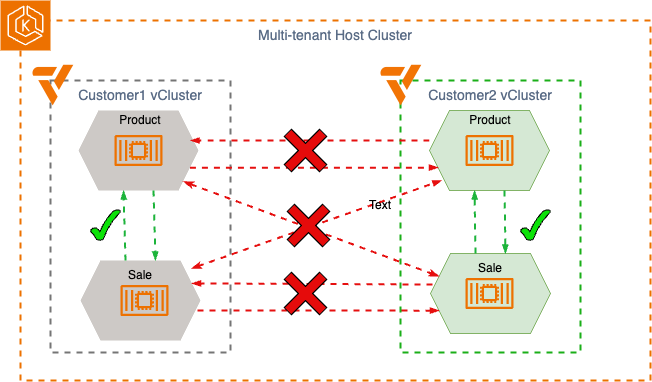

The diagram above was exported from draw.io. Its source (the exported page's mxGraphModel, read from the mxfile embedded in the PNG):
<mxGraphModel dx="1434" dy="772" grid="1" gridSize="10" guides="1" tooltips="1" connect="1" arrows="1" fold="1" page="1" pageScale="1" pageWidth="827" pageHeight="1169" math="0" shadow="0">
  <root>
    <mxCell id="0" />
    <mxCell id="1" parent="0" />
    <mxCell id="0oXNtHFQNGSeWNGjdb6R-4" value="&lt;font style=&quot;font-size: 14px;&quot;&gt;Multi-tenant Host Cluster&lt;/font&gt;" style="fillColor=none;strokeColor=#ed7100;dashed=1;verticalAlign=top;fontStyle=0;fontColor=#5A6C86;whiteSpace=wrap;html=1;strokeWidth=2;" vertex="1" parent="1">
      <mxGeometry x="50" y="220" width="630" height="360" as="geometry" />
    </mxCell>
    <mxCell id="0oXNtHFQNGSeWNGjdb6R-5" value="" style="sketch=0;points=[[0,0,0],[0.25,0,0],[0.5,0,0],[0.75,0,0],[1,0,0],[0,1,0],[0.25,1,0],[0.5,1,0],[0.75,1,0],[1,1,0],[0,0.25,0],[0,0.5,0],[0,0.75,0],[1,0.25,0],[1,0.5,0],[1,0.75,0]];outlineConnect=0;fontColor=#232F3E;fillColor=#ED7100;strokeColor=#ffffff;dashed=0;verticalLabelPosition=bottom;verticalAlign=top;align=center;html=1;fontSize=12;fontStyle=0;aspect=fixed;shape=mxgraph.aws4.resourceIcon;resIcon=mxgraph.aws4.eks;" vertex="1" parent="1">
      <mxGeometry x="30" y="200" width="50" height="50" as="geometry" />
    </mxCell>
    <mxCell id="0oXNtHFQNGSeWNGjdb6R-6" value="&lt;font style=&quot;font-size: 14px;&quot;&gt;Customer1 vCluster&lt;/font&gt;" style="fillColor=none;strokeColor=#757575;dashed=1;verticalAlign=top;fontStyle=0;fontColor=#5A6C86;whiteSpace=wrap;html=1;strokeWidth=2;" vertex="1" parent="1">
      <mxGeometry x="80" y="280" width="180" height="272" as="geometry" />
    </mxCell>
    <mxCell id="0oXNtHFQNGSeWNGjdb6R-7" value="&lt;font style=&quot;font-size: 14px;&quot;&gt;Customer2 vCluster&lt;/font&gt;" style="fillColor=none;strokeColor=#1aaf18;dashed=1;verticalAlign=top;fontStyle=0;fontColor=#5A6C86;whiteSpace=wrap;html=1;strokeWidth=2;" vertex="1" parent="1">
      <mxGeometry x="430" y="280" width="180" height="272" as="geometry" />
    </mxCell>
    <mxCell id="h1GKB3yAXakQR7HdKruQ-6" value="" style="shape=hexagon;perimeter=hexagonPerimeter2;whiteSpace=wrap;html=1;fixedSize=1;fillColor=#cdc9c6;strokeColor=none;rounded=0;" vertex="1" parent="1">
      <mxGeometry x="108" y="310" width="120" height="80" as="geometry" />
    </mxCell>
    <mxCell id="h1GKB3yAXakQR7HdKruQ-7" value="" style="shape=hexagon;perimeter=hexagonPerimeter2;whiteSpace=wrap;html=1;fixedSize=1;fillColor=#d5e8d4;strokeColor=#82b366;rounded=0;" vertex="1" parent="1">
      <mxGeometry x="459" y="310" width="120" height="80" as="geometry" />
    </mxCell>
    <mxCell id="h1GKB3yAXakQR7HdKruQ-9" value="" style="shape=hexagon;perimeter=hexagonPerimeter2;whiteSpace=wrap;html=1;fixedSize=1;fillColor=#cdc9c6;strokeColor=none;rounded=0;" vertex="1" parent="1">
      <mxGeometry x="110" y="460" width="120" height="80" as="geometry" />
    </mxCell>
    <mxCell id="h1GKB3yAXakQR7HdKruQ-10" value="" style="shape=hexagon;perimeter=hexagonPerimeter2;whiteSpace=wrap;html=1;fixedSize=1;fillColor=#d5e8d4;strokeColor=#82b366;rounded=0;" vertex="1" parent="1">
      <mxGeometry x="460" y="453" width="120" height="80" as="geometry" />
    </mxCell>
    <mxCell id="h1GKB3yAXakQR7HdKruQ-12" value="" style="fontSize=12;html=1;endArrow=blockThin;endFill=1;rounded=0;strokeWidth=2;endSize=4;startSize=4;dashed=1;strokeColor=#1db43b;entryX=0.375;entryY=1;entryDx=0;entryDy=0;exitX=0.375;exitY=0;exitDx=0;exitDy=0;fixDash=0;flowAnimation=1;" edge="1" parent="1" source="h1GKB3yAXakQR7HdKruQ-9" target="h1GKB3yAXakQR7HdKruQ-6">
      <mxGeometry width="100" relative="1" as="geometry">
        <mxPoint x="193" y="410" as="sourcePoint" />
        <mxPoint x="195" y="470" as="targetPoint" />
      </mxGeometry>
    </mxCell>
    <mxCell id="h1GKB3yAXakQR7HdKruQ-13" value="" style="fontSize=12;html=1;endArrow=blockThin;endFill=1;rounded=0;strokeWidth=2;endSize=4;startSize=4;dashed=1;strokeColor=#1db43b;entryX=0.625;entryY=0;entryDx=0;entryDy=0;exitX=0.625;exitY=1;exitDx=0;exitDy=0;fixDash=0;flowAnimation=1;" edge="1" parent="1" source="h1GKB3yAXakQR7HdKruQ-6" target="h1GKB3yAXakQR7HdKruQ-9">
      <mxGeometry width="100" relative="1" as="geometry">
        <mxPoint x="165" y="470" as="sourcePoint" />
        <mxPoint x="163" y="410" as="targetPoint" />
      </mxGeometry>
    </mxCell>
    <mxCell id="h1GKB3yAXakQR7HdKruQ-14" value="" style="fontSize=12;html=1;endArrow=blockThin;endFill=1;rounded=0;strokeWidth=2;endSize=4;startSize=4;dashed=1;strokeColor=#1db43b;entryX=0.625;entryY=0;entryDx=0;entryDy=0;exitX=0.625;exitY=1;exitDx=0;exitDy=0;fixDash=0;flowAnimation=1;" edge="1" parent="1" source="h1GKB3yAXakQR7HdKruQ-7" target="h1GKB3yAXakQR7HdKruQ-10">
      <mxGeometry width="100" relative="1" as="geometry">
        <mxPoint x="540" y="386" as="sourcePoint" />
        <mxPoint x="542" y="446" as="targetPoint" />
      </mxGeometry>
    </mxCell>
    <mxCell id="h1GKB3yAXakQR7HdKruQ-15" value="" style="fontSize=12;html=1;endArrow=blockThin;endFill=1;rounded=0;strokeWidth=2;endSize=4;startSize=4;dashed=1;strokeColor=#1db43b;exitX=0.375;exitY=0;exitDx=0;exitDy=0;fixDash=0;flowAnimation=1;entryX=0.375;entryY=1;entryDx=0;entryDy=0;" edge="1" parent="1" source="h1GKB3yAXakQR7HdKruQ-10" target="h1GKB3yAXakQR7HdKruQ-7">
      <mxGeometry width="100" relative="1" as="geometry">
        <mxPoint x="502" y="450" as="sourcePoint" />
        <mxPoint x="510" y="390" as="targetPoint" />
      </mxGeometry>
    </mxCell>
    <mxCell id="h1GKB3yAXakQR7HdKruQ-16" value="" style="fontSize=12;html=1;endArrow=blockThin;endFill=1;rounded=0;strokeWidth=2;endSize=4;startSize=4;dashed=1;strokeColor=#e60f0f;exitX=0;exitY=0.5;exitDx=0;exitDy=0;fixDash=0;flowAnimation=1;" edge="1" parent="1">
      <mxGeometry width="100" relative="1" as="geometry">
        <mxPoint x="459" y="340" as="sourcePoint" />
        <mxPoint x="220" y="340" as="targetPoint" />
      </mxGeometry>
    </mxCell>
    <mxCell id="h1GKB3yAXakQR7HdKruQ-17" value="" style="fontSize=12;html=1;endArrow=blockThin;endFill=1;rounded=0;strokeWidth=2;endSize=4;startSize=4;dashed=1;strokeColor=#e60f0f;exitX=0.017;exitY=0.588;exitDx=0;exitDy=0;fixDash=0;flowAnimation=1;exitPerimeter=0;entryX=1;entryY=0.25;entryDx=0;entryDy=0;" edge="1" parent="1" target="h1GKB3yAXakQR7HdKruQ-9">
      <mxGeometry width="100" relative="1" as="geometry">
        <mxPoint x="462.03999999999996" y="484.03999999999996" as="sourcePoint" />
        <mxPoint x="229.99589125522152" y="484.00821748955696" as="targetPoint" />
      </mxGeometry>
    </mxCell>
    <mxCell id="h1GKB3yAXakQR7HdKruQ-18" value="" style="fontSize=12;html=1;endArrow=blockThin;endFill=1;rounded=0;strokeWidth=2;endSize=4;startSize=4;dashed=1;strokeColor=#e60f0f;entryX=0;entryY=0.75;entryDx=0;entryDy=0;fixDash=0;flowAnimation=1;exitX=1;exitY=0.75;exitDx=0;exitDy=0;" edge="1" parent="1" source="h1GKB3yAXakQR7HdKruQ-6" target="h1GKB3yAXakQR7HdKruQ-7">
      <mxGeometry width="100" relative="1" as="geometry">
        <mxPoint x="230" y="360" as="sourcePoint" />
        <mxPoint x="238" y="360" as="targetPoint" />
      </mxGeometry>
    </mxCell>
    <mxCell id="h1GKB3yAXakQR7HdKruQ-19" value="" style="fontSize=12;html=1;endArrow=blockThin;endFill=1;rounded=0;strokeWidth=2;endSize=4;startSize=4;dashed=1;strokeColor=#e60f0f;fixDash=0;flowAnimation=1;entryX=0;entryY=0.75;entryDx=0;entryDy=0;exitX=0.975;exitY=0.625;exitDx=0;exitDy=0;exitPerimeter=0;" edge="1" parent="1" source="h1GKB3yAXakQR7HdKruQ-9" target="h1GKB3yAXakQR7HdKruQ-10">
      <mxGeometry width="100" relative="1" as="geometry">
        <mxPoint x="220" y="510" as="sourcePoint" />
        <mxPoint x="231" y="493" as="targetPoint" />
      </mxGeometry>
    </mxCell>
    <mxCell id="h1GKB3yAXakQR7HdKruQ-22" value="" style="shape=cross;whiteSpace=wrap;html=1;rotation=45;fillColor=#e50b0b;" vertex="1" parent="1">
      <mxGeometry x="310" y="468" width="50" height="50" as="geometry" />
    </mxCell>
    <mxCell id="h1GKB3yAXakQR7HdKruQ-24" value="" style="shape=cross;whiteSpace=wrap;html=1;rotation=45;fillColor=#e50b0b;" vertex="1" parent="1">
      <mxGeometry x="310" y="325" width="50" height="50" as="geometry" />
    </mxCell>
    <mxCell id="h1GKB3yAXakQR7HdKruQ-25" value="" style="verticalLabelPosition=bottom;verticalAlign=top;html=1;shape=mxgraph.basic.tick;fillColor=#0ce208;" vertex="1" parent="1">
      <mxGeometry x="550" y="409" width="30" height="31" as="geometry" />
    </mxCell>
    <mxCell id="h1GKB3yAXakQR7HdKruQ-26" value="" style="verticalLabelPosition=bottom;verticalAlign=top;html=1;shape=mxgraph.basic.tick;fillColor=#0ce208;" vertex="1" parent="1">
      <mxGeometry x="120" y="409" width="30" height="31" as="geometry" />
    </mxCell>
    <mxCell id="h1GKB3yAXakQR7HdKruQ-27" value="" style="sketch=0;outlineConnect=0;fontColor=#232F3E;gradientColor=none;fillColor=#ED7100;strokeColor=none;dashed=0;verticalLabelPosition=bottom;verticalAlign=top;align=center;html=1;fontSize=12;fontStyle=0;aspect=fixed;pointerEvents=1;shape=mxgraph.aws4.container_2;" vertex="1" parent="1">
      <mxGeometry x="144" y="334.5" width="48" height="31" as="geometry" />
    </mxCell>
    <mxCell id="h1GKB3yAXakQR7HdKruQ-28" value="" style="sketch=0;outlineConnect=0;fontColor=#232F3E;gradientColor=none;fillColor=#ED7100;strokeColor=none;dashed=0;verticalLabelPosition=bottom;verticalAlign=top;align=center;html=1;fontSize=12;fontStyle=0;aspect=fixed;pointerEvents=1;shape=mxgraph.aws4.container_2;" vertex="1" parent="1">
      <mxGeometry x="150" y="484.5" width="48" height="31" as="geometry" />
    </mxCell>
    <mxCell id="h1GKB3yAXakQR7HdKruQ-29" value="" style="sketch=0;outlineConnect=0;fontColor=#232F3E;gradientColor=none;fillColor=#ED7100;strokeColor=none;dashed=0;verticalLabelPosition=bottom;verticalAlign=top;align=center;html=1;fontSize=12;fontStyle=0;aspect=fixed;pointerEvents=1;shape=mxgraph.aws4.container_2;" vertex="1" parent="1">
      <mxGeometry x="495" y="334.5" width="48" height="31" as="geometry" />
    </mxCell>
    <mxCell id="h1GKB3yAXakQR7HdKruQ-30" value="" style="sketch=0;outlineConnect=0;fontColor=#232F3E;gradientColor=none;fillColor=#ED7100;strokeColor=none;dashed=0;verticalLabelPosition=bottom;verticalAlign=top;align=center;html=1;fontSize=12;fontStyle=0;aspect=fixed;pointerEvents=1;shape=mxgraph.aws4.container_2;" vertex="1" parent="1">
      <mxGeometry x="495" y="477.5" width="48" height="31" as="geometry" />
    </mxCell>
    <mxCell id="h1GKB3yAXakQR7HdKruQ-31" value="" style="shape=image;verticalLabelPosition=bottom;labelBackgroundColor=default;verticalAlign=top;aspect=fixed;imageAspect=0;image=https://metakube.com/content/images/2023/02/vcluster.png;" vertex="1" parent="1">
      <mxGeometry x="406" y="260" width="50" height="50" as="geometry" />
    </mxCell>
    <mxCell id="h1GKB3yAXakQR7HdKruQ-32" value="" style="shape=image;verticalLabelPosition=bottom;labelBackgroundColor=default;verticalAlign=top;aspect=fixed;imageAspect=0;image=https://metakube.com/content/images/2023/02/vcluster.png;" vertex="1" parent="1">
      <mxGeometry x="58" y="260" width="50" height="50" as="geometry" />
    </mxCell>
    <mxCell id="h1GKB3yAXakQR7HdKruQ-33" value="" style="fontSize=12;html=1;endArrow=blockThin;endFill=1;rounded=0;strokeWidth=2;endSize=4;startSize=4;dashed=1;strokeColor=#e60f0f;fixDash=0;flowAnimation=1;entryX=0.1;entryY=0.875;entryDx=0;entryDy=0;exitX=0.925;exitY=0.1;exitDx=0;exitDy=0;exitPerimeter=0;entryPerimeter=0;startArrow=classicThin;startFill=1;" edge="1" parent="1" source="h1GKB3yAXakQR7HdKruQ-9" target="h1GKB3yAXakQR7HdKruQ-7">
      <mxGeometry width="100" relative="1" as="geometry">
        <mxPoint x="237" y="520" as="sourcePoint" />
        <mxPoint x="479" y="520" as="targetPoint" />
      </mxGeometry>
    </mxCell>
    <mxCell id="h1GKB3yAXakQR7HdKruQ-34" value="" style="fontSize=12;html=1;endArrow=classicThin;endFill=1;rounded=0;strokeWidth=2;endSize=4;startSize=4;dashed=1;strokeColor=#e60f0f;fixDash=0;flowAnimation=1;entryX=0.875;entryY=0.888;entryDx=0;entryDy=0;exitX=0;exitY=0.25;exitDx=0;exitDy=0;entryPerimeter=0;startArrow=classicThin;startFill=1;" edge="1" parent="1" source="h1GKB3yAXakQR7HdKruQ-10" target="h1GKB3yAXakQR7HdKruQ-6">
      <mxGeometry width="100" relative="1" as="geometry">
        <mxPoint x="247" y="530" as="sourcePoint" />
        <mxPoint x="489" y="530" as="targetPoint" />
      </mxGeometry>
    </mxCell>
    <mxCell id="h1GKB3yAXakQR7HdKruQ-37" value="" style="shape=cross;whiteSpace=wrap;html=1;rotation=45;fillColor=#e50b0b;" vertex="1" parent="1">
      <mxGeometry x="313" y="400" width="50" height="50" as="geometry" />
    </mxCell>
    <mxCell id="h1GKB3yAXakQR7HdKruQ-38" value="Text" style="text;html=1;align=center;verticalAlign=middle;whiteSpace=wrap;rounded=0;" vertex="1" parent="1">
      <mxGeometry x="380" y="390" width="60" height="30" as="geometry" />
    </mxCell>
    <mxCell id="h1GKB3yAXakQR7HdKruQ-39" value="Product" style="text;html=1;align=center;verticalAlign=middle;whiteSpace=wrap;rounded=0;" vertex="1" parent="1">
      <mxGeometry x="140" y="304.5" width="60" height="30" as="geometry" />
    </mxCell>
    <mxCell id="h1GKB3yAXakQR7HdKruQ-40" value="Sale" style="text;html=1;align=center;verticalAlign=middle;whiteSpace=wrap;rounded=0;" vertex="1" parent="1">
      <mxGeometry x="140" y="460" width="60" height="30" as="geometry" />
    </mxCell>
    <mxCell id="h1GKB3yAXakQR7HdKruQ-41" value="Product" style="text;html=1;align=center;verticalAlign=middle;whiteSpace=wrap;rounded=0;" vertex="1" parent="1">
      <mxGeometry x="490" y="304.5" width="60" height="30" as="geometry" />
    </mxCell>
    <mxCell id="h1GKB3yAXakQR7HdKruQ-42" value="Sale" style="text;html=1;align=center;verticalAlign=middle;whiteSpace=wrap;rounded=0;" vertex="1" parent="1">
      <mxGeometry x="490" y="453" width="60" height="30" as="geometry" />
    </mxCell>
  </root>
</mxGraphModel>